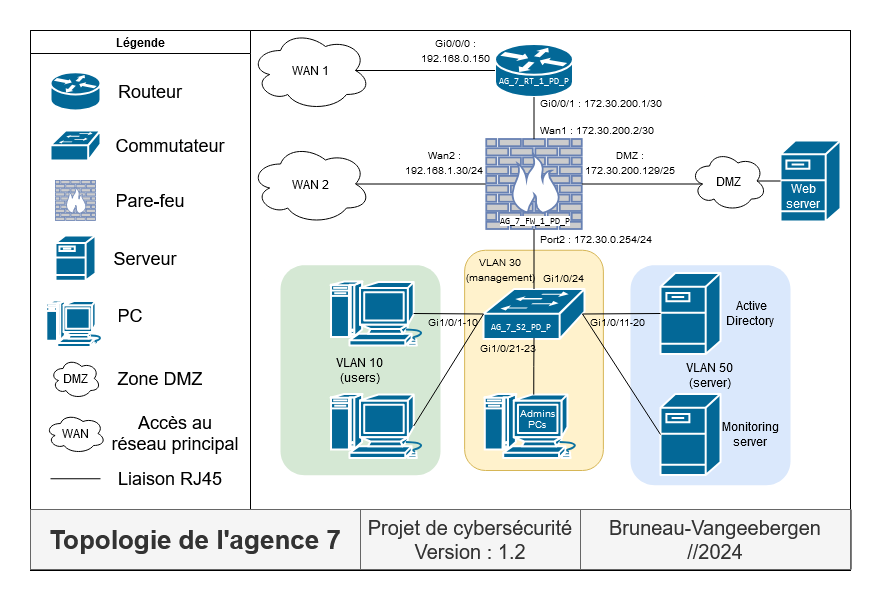

The diagram above was exported from draw.io. Its source (the exported page's mxGraphModel, read from the mxfile embedded in the PNG):
<mxGraphModel dx="2206" dy="1191" grid="1" gridSize="10" guides="1" tooltips="1" connect="1" arrows="1" fold="1" page="1" pageScale="1" pageWidth="850" pageHeight="1100" math="0" shadow="0">
  <root>
    <mxCell id="0" />
    <mxCell id="1" parent="0" />
    <mxCell id="haQOm0JPxAf6Th63QRBq-7" value="" style="rounded=0;whiteSpace=wrap;html=1;movable=0;resizable=0;rotatable=0;deletable=0;editable=0;locked=1;connectable=0;" parent="1" vertex="1">
      <mxGeometry x="15" y="90" width="820" height="540" as="geometry" />
    </mxCell>
    <mxCell id="r-gD-Gs38Y6d4uTrMPf2-1" value="" style="rounded=1;whiteSpace=wrap;html=1;fillColor=#fff2cc;strokeColor=#d6b656;" parent="1" vertex="1">
      <mxGeometry x="449.13" y="309.75" width="138.75" height="220.25" as="geometry" />
    </mxCell>
    <mxCell id="XlUpvViyqWthu9aLgR9a-38" value="VLAN 10&lt;br&gt;(users)" style="rounded=1;whiteSpace=wrap;html=1;fillColor=#d5e8d4;strokeColor=none;" parent="1" vertex="1">
      <mxGeometry x="265" y="324.75" width="160" height="210" as="geometry" />
    </mxCell>
    <mxCell id="XlUpvViyqWthu9aLgR9a-37" value="VLAN 50&lt;br&gt;(server)" style="rounded=1;whiteSpace=wrap;html=1;fillColor=#dae8fc;strokeColor=none;" parent="1" vertex="1">
      <mxGeometry x="615" y="324.75" width="160" height="220" as="geometry" />
    </mxCell>
    <mxCell id="9ZcEJlxh2sgAqNR-cpZu-1" value="" style="shape=mxgraph.cisco.computers_and_peripherals.macintosh;sketch=0;html=1;pointerEvents=1;dashed=0;fillColor=#036897;strokeColor=#ffffff;strokeWidth=2;verticalLabelPosition=bottom;verticalAlign=top;align=center;outlineConnect=0;" parent="1" vertex="1">
      <mxGeometry x="315" y="341" width="99" height="64" as="geometry" />
    </mxCell>
    <mxCell id="9ZcEJlxh2sgAqNR-cpZu-2" value="" style="shape=mxgraph.cisco.computers_and_peripherals.macintosh;sketch=0;html=1;pointerEvents=1;dashed=0;fillColor=#036897;strokeColor=#ffffff;strokeWidth=2;verticalLabelPosition=bottom;verticalAlign=top;align=center;outlineConnect=0;" parent="1" vertex="1">
      <mxGeometry x="315" y="453.5" width="99" height="64" as="geometry" />
    </mxCell>
    <mxCell id="XlUpvViyqWthu9aLgR9a-42" style="edgeStyle=orthogonalEdgeStyle;rounded=0;orthogonalLoop=1;jettySize=auto;html=1;exitX=0;exitY=0.5;exitDx=0;exitDy=0;exitPerimeter=0;entryX=0.875;entryY=0.5;entryDx=0;entryDy=0;entryPerimeter=0;endArrow=none;endFill=0;" parent="1" source="9ZcEJlxh2sgAqNR-cpZu-5" target="XlUpvViyqWthu9aLgR9a-39" edge="1">
      <mxGeometry relative="1" as="geometry" />
    </mxCell>
    <mxCell id="9ZcEJlxh2sgAqNR-cpZu-5" value="" style="fontColor=#0066CC;verticalAlign=top;verticalLabelPosition=bottom;labelPosition=center;align=center;html=1;outlineConnect=0;fillColor=#CCCCCC;strokeColor=#6881B3;gradientColor=none;gradientDirection=north;strokeWidth=2;shape=mxgraph.networks.firewall;" parent="1" vertex="1">
      <mxGeometry x="470.76" y="198.5" width="95.5" height="90" as="geometry" />
    </mxCell>
    <mxCell id="9ZcEJlxh2sgAqNR-cpZu-4" value="" style="shape=mxgraph.cisco.routers.router;sketch=0;html=1;pointerEvents=1;dashed=0;fillColor=#036897;strokeColor=#ffffff;strokeWidth=2;verticalLabelPosition=bottom;verticalAlign=top;align=center;outlineConnect=0;" parent="1" vertex="1">
      <mxGeometry x="479.5" y="103.5" width="78" height="53" as="geometry" />
    </mxCell>
    <mxCell id="XlUpvViyqWthu9aLgR9a-2" value="" style="shape=mxgraph.cisco.servers.fileserver;sketch=0;html=1;pointerEvents=1;dashed=0;fillColor=#036897;strokeColor=#ffffff;strokeWidth=2;verticalLabelPosition=bottom;verticalAlign=top;align=center;outlineConnect=0;" parent="1" vertex="1">
      <mxGeometry x="765" y="200" width="60" height="81" as="geometry" />
    </mxCell>
    <mxCell id="XlUpvViyqWthu9aLgR9a-3" value="" style="shape=mxgraph.cisco.servers.fileserver;sketch=0;html=1;pointerEvents=1;dashed=0;fillColor=#036897;strokeColor=#ffffff;strokeWidth=2;verticalLabelPosition=bottom;verticalAlign=top;align=center;outlineConnect=0;" parent="1" vertex="1">
      <mxGeometry x="645" y="332.5" width="60" height="81" as="geometry" />
    </mxCell>
    <mxCell id="XlUpvViyqWthu9aLgR9a-4" value="" style="shape=mxgraph.cisco.switches.workgroup_switch;sketch=0;html=1;pointerEvents=1;dashed=0;fillColor=#036897;strokeColor=#ffffff;strokeWidth=2;verticalLabelPosition=bottom;verticalAlign=top;align=center;outlineConnect=0;" parent="1" vertex="1">
      <mxGeometry x="468" y="348.5" width="101" height="50" as="geometry" />
    </mxCell>
    <mxCell id="XlUpvViyqWthu9aLgR9a-6" style="edgeStyle=orthogonalEdgeStyle;rounded=0;orthogonalLoop=1;jettySize=auto;html=1;exitX=0.16;exitY=0.55;exitDx=0;exitDy=0;exitPerimeter=0;entryX=1;entryY=0.5;entryDx=0;entryDy=0;entryPerimeter=0;endArrow=none;endFill=0;" parent="1" source="XlUpvViyqWthu9aLgR9a-34" target="9ZcEJlxh2sgAqNR-cpZu-5" edge="1">
      <mxGeometry relative="1" as="geometry" />
    </mxCell>
    <mxCell id="XlUpvViyqWthu9aLgR9a-7" style="edgeStyle=orthogonalEdgeStyle;rounded=0;orthogonalLoop=1;jettySize=auto;html=1;exitX=0.5;exitY=1;exitDx=0;exitDy=0;exitPerimeter=0;entryX=0.5;entryY=0;entryDx=0;entryDy=0;entryPerimeter=0;endArrow=none;endFill=0;" parent="1" source="9ZcEJlxh2sgAqNR-cpZu-5" target="XlUpvViyqWthu9aLgR9a-4" edge="1">
      <mxGeometry relative="1" as="geometry" />
    </mxCell>
    <mxCell id="XlUpvViyqWthu9aLgR9a-8" style="rounded=0;orthogonalLoop=1;jettySize=auto;html=1;exitX=0.98;exitY=0.5;exitDx=0;exitDy=0;exitPerimeter=0;entryX=0;entryY=0.5;entryDx=0;entryDy=0;entryPerimeter=0;endArrow=none;endFill=0;" parent="1" source="XlUpvViyqWthu9aLgR9a-4" target="XlUpvViyqWthu9aLgR9a-3" edge="1">
      <mxGeometry relative="1" as="geometry" />
    </mxCell>
    <mxCell id="XlUpvViyqWthu9aLgR9a-9" style="edgeStyle=orthogonalEdgeStyle;rounded=0;orthogonalLoop=1;jettySize=auto;html=1;exitX=0.5;exitY=1;exitDx=0;exitDy=0;exitPerimeter=0;entryX=0.5;entryY=0;entryDx=0;entryDy=0;entryPerimeter=0;endArrow=none;endFill=0;" parent="1" source="9ZcEJlxh2sgAqNR-cpZu-4" target="9ZcEJlxh2sgAqNR-cpZu-5" edge="1">
      <mxGeometry relative="1" as="geometry" />
    </mxCell>
    <mxCell id="XlUpvViyqWthu9aLgR9a-16" value="" style="shape=mxgraph.cisco.servers.fileserver;sketch=0;html=1;pointerEvents=1;dashed=0;fillColor=#036897;strokeColor=#ffffff;strokeWidth=2;verticalLabelPosition=bottom;verticalAlign=top;align=center;outlineConnect=0;" parent="1" vertex="1">
      <mxGeometry x="645" y="453.5" width="60" height="81" as="geometry" />
    </mxCell>
    <mxCell id="XlUpvViyqWthu9aLgR9a-17" style="rounded=0;orthogonalLoop=1;jettySize=auto;html=1;exitX=0.98;exitY=0.5;exitDx=0;exitDy=0;exitPerimeter=0;entryX=0;entryY=0.5;entryDx=0;entryDy=0;entryPerimeter=0;endArrow=none;endFill=0;" parent="1" source="XlUpvViyqWthu9aLgR9a-4" target="XlUpvViyqWthu9aLgR9a-16" edge="1">
      <mxGeometry relative="1" as="geometry" />
    </mxCell>
    <mxCell id="XlUpvViyqWthu9aLgR9a-18" style="rounded=0;orthogonalLoop=1;jettySize=auto;html=1;exitX=0.84;exitY=0.5;exitDx=0;exitDy=0;exitPerimeter=0;entryX=0;entryY=0.5;entryDx=0;entryDy=0;entryPerimeter=0;endArrow=none;endFill=0;" parent="1" source="9ZcEJlxh2sgAqNR-cpZu-1" target="XlUpvViyqWthu9aLgR9a-4" edge="1">
      <mxGeometry relative="1" as="geometry" />
    </mxCell>
    <mxCell id="XlUpvViyqWthu9aLgR9a-19" style="rounded=0;orthogonalLoop=1;jettySize=auto;html=1;exitX=0.84;exitY=0.5;exitDx=0;exitDy=0;exitPerimeter=0;entryX=0;entryY=0.5;entryDx=0;entryDy=0;entryPerimeter=0;endArrow=none;endFill=0;" parent="1" source="9ZcEJlxh2sgAqNR-cpZu-2" target="XlUpvViyqWthu9aLgR9a-4" edge="1">
      <mxGeometry relative="1" as="geometry" />
    </mxCell>
    <mxCell id="XlUpvViyqWthu9aLgR9a-35" value="" style="edgeStyle=orthogonalEdgeStyle;rounded=0;orthogonalLoop=1;jettySize=auto;html=1;exitX=0;exitY=0.5;exitDx=0;exitDy=0;exitPerimeter=0;entryX=0.875;entryY=0.5;entryDx=0;entryDy=0;entryPerimeter=0;endArrow=none;endFill=0;" parent="1" source="XlUpvViyqWthu9aLgR9a-2" target="XlUpvViyqWthu9aLgR9a-34" edge="1">
      <mxGeometry relative="1" as="geometry">
        <mxPoint x="715" y="258.75" as="sourcePoint" />
        <mxPoint x="566" y="258.75" as="targetPoint" />
      </mxGeometry>
    </mxCell>
    <mxCell id="XlUpvViyqWthu9aLgR9a-34" value="DMZ" style="ellipse;shape=cloud;whiteSpace=wrap;html=1;" parent="1" vertex="1">
      <mxGeometry x="675" y="210.5" width="76" height="60" as="geometry" />
    </mxCell>
    <mxCell id="XlUpvViyqWthu9aLgR9a-39" value="WAN 2" style="ellipse;shape=cloud;whiteSpace=wrap;html=1;" parent="1" vertex="1">
      <mxGeometry x="235" y="203.5" width="120" height="80" as="geometry" />
    </mxCell>
    <mxCell id="XlUpvViyqWthu9aLgR9a-40" value="WAN 1" style="ellipse;shape=cloud;whiteSpace=wrap;html=1;" parent="1" vertex="1">
      <mxGeometry x="235" y="90" width="120" height="80" as="geometry" />
    </mxCell>
    <mxCell id="XlUpvViyqWthu9aLgR9a-41" style="edgeStyle=orthogonalEdgeStyle;rounded=0;orthogonalLoop=1;jettySize=auto;html=1;exitX=0;exitY=0.5;exitDx=0;exitDy=0;exitPerimeter=0;entryX=0.875;entryY=0.5;entryDx=0;entryDy=0;entryPerimeter=0;endArrow=none;endFill=0;" parent="1" source="9ZcEJlxh2sgAqNR-cpZu-4" target="XlUpvViyqWthu9aLgR9a-40" edge="1">
      <mxGeometry relative="1" as="geometry" />
    </mxCell>
    <mxCell id="r-gD-Gs38Y6d4uTrMPf2-2" value="&lt;font style=&quot;font-size: 10px;&quot;&gt;VLAN 30 (management)&lt;/font&gt;" style="text;html=1;strokeColor=none;fillColor=none;align=center;verticalAlign=middle;whiteSpace=wrap;rounded=0;" parent="1" vertex="1">
      <mxGeometry x="455" y="313.75" width="60" height="30" as="geometry" />
    </mxCell>
    <mxCell id="r-gD-Gs38Y6d4uTrMPf2-3" value="&lt;font color=&quot;#ffffff&quot;&gt;Web server&lt;/font&gt;" style="text;html=1;strokeColor=none;fillColor=none;align=center;verticalAlign=middle;whiteSpace=wrap;rounded=0;" parent="1" vertex="1">
      <mxGeometry x="758" y="240.5" width="60" height="30" as="geometry" />
    </mxCell>
    <mxCell id="r-gD-Gs38Y6d4uTrMPf2-4" value="&amp;nbsp;Active Directory" style="text;html=1;strokeColor=none;fillColor=none;align=center;verticalAlign=middle;whiteSpace=wrap;rounded=0;" parent="1" vertex="1">
      <mxGeometry x="705" y="358" width="60" height="30" as="geometry" />
    </mxCell>
    <mxCell id="r-gD-Gs38Y6d4uTrMPf2-5" value="Monitoring server" style="text;html=1;strokeColor=none;fillColor=none;align=center;verticalAlign=middle;whiteSpace=wrap;rounded=0;" parent="1" vertex="1">
      <mxGeometry x="705" y="479" width="60" height="30" as="geometry" />
    </mxCell>
    <mxCell id="r-gD-Gs38Y6d4uTrMPf2-13" value="Légende" style="swimlane;whiteSpace=wrap;html=1;" parent="1" vertex="1">
      <mxGeometry x="15" y="90" width="220" height="480.25" as="geometry" />
    </mxCell>
    <mxCell id="r-gD-Gs38Y6d4uTrMPf2-16" value="" style="shape=mxgraph.cisco.routers.router;sketch=0;html=1;pointerEvents=1;dashed=0;fillColor=#036897;strokeColor=#ffffff;strokeWidth=2;verticalLabelPosition=bottom;verticalAlign=top;align=center;outlineConnect=0;" parent="r-gD-Gs38Y6d4uTrMPf2-13" vertex="1">
      <mxGeometry x="20" y="41.75" width="50" height="38.25" as="geometry" />
    </mxCell>
    <mxCell id="r-gD-Gs38Y6d4uTrMPf2-17" value="&lt;font style=&quot;font-size: 18px;&quot;&gt;Routeur&lt;/font&gt;" style="text;html=1;strokeColor=none;fillColor=none;align=center;verticalAlign=middle;whiteSpace=wrap;rounded=0;" parent="r-gD-Gs38Y6d4uTrMPf2-13" vertex="1">
      <mxGeometry x="90" y="45.88" width="60" height="30" as="geometry" />
    </mxCell>
    <mxCell id="r-gD-Gs38Y6d4uTrMPf2-18" value="" style="shape=mxgraph.cisco.switches.workgroup_switch;sketch=0;html=1;pointerEvents=1;dashed=0;fillColor=#036897;strokeColor=#ffffff;strokeWidth=2;verticalLabelPosition=bottom;verticalAlign=top;align=center;outlineConnect=0;" parent="r-gD-Gs38Y6d4uTrMPf2-13" vertex="1">
      <mxGeometry x="20" y="100" width="50" height="30" as="geometry" />
    </mxCell>
    <mxCell id="r-gD-Gs38Y6d4uTrMPf2-19" value="&lt;font style=&quot;font-size: 18px;&quot;&gt;Commutateur&lt;/font&gt;" style="text;html=1;strokeColor=none;fillColor=none;align=center;verticalAlign=middle;whiteSpace=wrap;rounded=0;" parent="r-gD-Gs38Y6d4uTrMPf2-13" vertex="1">
      <mxGeometry x="110" y="100" width="60" height="30" as="geometry" />
    </mxCell>
    <mxCell id="r-gD-Gs38Y6d4uTrMPf2-20" value="" style="fontColor=#0066CC;verticalAlign=top;verticalLabelPosition=bottom;labelPosition=center;align=center;html=1;outlineConnect=0;fillColor=#CCCCCC;strokeColor=#6881B3;gradientColor=none;gradientDirection=north;strokeWidth=2;shape=mxgraph.networks.firewall;" parent="r-gD-Gs38Y6d4uTrMPf2-13" vertex="1">
      <mxGeometry x="25" y="150" width="40" height="40" as="geometry" />
    </mxCell>
    <mxCell id="r-gD-Gs38Y6d4uTrMPf2-21" value="&lt;font style=&quot;font-size: 18px;&quot;&gt;Pare-feu&lt;/font&gt;" style="text;html=1;strokeColor=none;fillColor=none;align=center;verticalAlign=middle;whiteSpace=wrap;rounded=0;" parent="r-gD-Gs38Y6d4uTrMPf2-13" vertex="1">
      <mxGeometry x="80" y="155" width="80" height="30" as="geometry" />
    </mxCell>
    <mxCell id="r-gD-Gs38Y6d4uTrMPf2-22" value="" style="shape=mxgraph.cisco.computers_and_peripherals.macintosh;sketch=0;html=1;pointerEvents=1;dashed=0;fillColor=#036897;strokeColor=#ffffff;strokeWidth=2;verticalLabelPosition=bottom;verticalAlign=top;align=center;outlineConnect=0;" parent="r-gD-Gs38Y6d4uTrMPf2-13" vertex="1">
      <mxGeometry x="15.5" y="270" width="59" height="46.5" as="geometry" />
    </mxCell>
    <mxCell id="r-gD-Gs38Y6d4uTrMPf2-23" value="&lt;font style=&quot;font-size: 18px;&quot;&gt;PC&lt;/font&gt;" style="text;html=1;strokeColor=none;fillColor=none;align=center;verticalAlign=middle;whiteSpace=wrap;rounded=0;" parent="r-gD-Gs38Y6d4uTrMPf2-13" vertex="1">
      <mxGeometry x="80" y="270" width="40" height="30" as="geometry" />
    </mxCell>
    <mxCell id="r-gD-Gs38Y6d4uTrMPf2-24" value="" style="shape=mxgraph.cisco.servers.fileserver;sketch=0;html=1;pointerEvents=1;dashed=0;fillColor=#036897;strokeColor=#ffffff;strokeWidth=2;verticalLabelPosition=bottom;verticalAlign=top;align=center;outlineConnect=0;" parent="r-gD-Gs38Y6d4uTrMPf2-13" vertex="1">
      <mxGeometry x="25" y="204.88" width="40" height="45.25" as="geometry" />
    </mxCell>
    <mxCell id="r-gD-Gs38Y6d4uTrMPf2-25" value="&lt;font style=&quot;font-size: 18px;&quot;&gt;Serveur&lt;/font&gt;" style="text;html=1;strokeColor=none;fillColor=none;align=center;verticalAlign=middle;whiteSpace=wrap;rounded=0;" parent="r-gD-Gs38Y6d4uTrMPf2-13" vertex="1">
      <mxGeometry x="80" y="212.5" width="70" height="30" as="geometry" />
    </mxCell>
    <mxCell id="r-gD-Gs38Y6d4uTrMPf2-15" value="DMZ" style="ellipse;shape=cloud;whiteSpace=wrap;html=1;" parent="r-gD-Gs38Y6d4uTrMPf2-13" vertex="1">
      <mxGeometry x="20" y="328" width="50" height="40" as="geometry" />
    </mxCell>
    <mxCell id="r-gD-Gs38Y6d4uTrMPf2-28" value="&lt;span style=&quot;font-size: 18px;&quot;&gt;Zone DMZ&lt;/span&gt;" style="text;html=1;strokeColor=none;fillColor=none;align=center;verticalAlign=middle;whiteSpace=wrap;rounded=0;" parent="r-gD-Gs38Y6d4uTrMPf2-13" vertex="1">
      <mxGeometry x="80" y="333" width="100" height="30" as="geometry" />
    </mxCell>
    <mxCell id="r-gD-Gs38Y6d4uTrMPf2-29" value="WAN" style="ellipse;shape=cloud;whiteSpace=wrap;html=1;" parent="r-gD-Gs38Y6d4uTrMPf2-13" vertex="1">
      <mxGeometry x="15" y="383" width="60" height="40" as="geometry" />
    </mxCell>
    <mxCell id="r-gD-Gs38Y6d4uTrMPf2-30" value="&lt;span style=&quot;font-size: 18px;&quot;&gt;Accès au réseau principal&lt;/span&gt;" style="text;html=1;strokeColor=none;fillColor=none;align=center;verticalAlign=middle;whiteSpace=wrap;rounded=0;" parent="r-gD-Gs38Y6d4uTrMPf2-13" vertex="1">
      <mxGeometry x="80" y="388" width="130" height="30" as="geometry" />
    </mxCell>
    <mxCell id="dHYF3nfBO12UTB2RZxej-1" value="" style="endArrow=none;html=1;rounded=0;" parent="r-gD-Gs38Y6d4uTrMPf2-13" edge="1">
      <mxGeometry width="50" height="50" relative="1" as="geometry">
        <mxPoint x="20" y="448.25" as="sourcePoint" />
        <mxPoint x="70" y="448.25" as="targetPoint" />
      </mxGeometry>
    </mxCell>
    <mxCell id="dHYF3nfBO12UTB2RZxej-2" value="&lt;span style=&quot;font-size: 18px;&quot;&gt;Liaison RJ45&lt;/span&gt;" style="text;html=1;strokeColor=none;fillColor=none;align=center;verticalAlign=middle;whiteSpace=wrap;rounded=0;" parent="r-gD-Gs38Y6d4uTrMPf2-13" vertex="1">
      <mxGeometry x="80" y="433.25" width="120" height="30" as="geometry" />
    </mxCell>
    <mxCell id="dHYF3nfBO12UTB2RZxej-3" value="&lt;font style=&quot;font-size: 10px;&quot;&gt;Gi0/0/0 :&lt;/font&gt;&lt;div&gt;&lt;font style=&quot;font-size: 10px;&quot;&gt;192.168.0.150&lt;/font&gt;&lt;/div&gt;" style="text;html=1;align=center;verticalAlign=middle;whiteSpace=wrap;rounded=0;" parent="1" vertex="1">
      <mxGeometry x="420" y="103.5" width="40" height="13.5" as="geometry" />
    </mxCell>
    <mxCell id="dHYF3nfBO12UTB2RZxej-4" value="&lt;font style=&quot;font-size: 10px;&quot;&gt;Gi0/0/1 : 172.30.200.1/30&lt;/font&gt;" style="text;html=1;align=left;verticalAlign=middle;whiteSpace=wrap;rounded=0;" parent="1" vertex="1">
      <mxGeometry x="522.5" y="155.5" width="147.5" height="13.5" as="geometry" />
    </mxCell>
    <mxCell id="haQOm0JPxAf6Th63QRBq-3" value="" style="swimlane;startSize=0;" parent="1" vertex="1">
      <mxGeometry x="15" y="569" width="820.5" height="60" as="geometry" />
    </mxCell>
    <mxCell id="haQOm0JPxAf6Th63QRBq-4" value="&lt;font size=&quot;1&quot; style=&quot;&quot;&gt;&lt;b style=&quot;font-size: 26px;&quot;&gt;Topologie de l'agence 7&lt;/b&gt;&lt;/font&gt;" style="text;html=1;align=center;verticalAlign=middle;whiteSpace=wrap;rounded=0;fillColor=#f5f5f5;fontColor=#333333;strokeColor=#666666;" parent="haQOm0JPxAf6Th63QRBq-3" vertex="1">
      <mxGeometry width="330" height="60" as="geometry" />
    </mxCell>
    <mxCell id="haQOm0JPxAf6Th63QRBq-5" value="&lt;font style=&quot;font-size: 20px;&quot;&gt;Bruneau-Vangeebergen&lt;br&gt;//2024&lt;br&gt;&lt;/font&gt;" style="text;html=1;align=center;verticalAlign=middle;whiteSpace=wrap;rounded=0;fillColor=#f5f5f5;fontColor=#333333;strokeColor=#666666;" parent="haQOm0JPxAf6Th63QRBq-3" vertex="1">
      <mxGeometry x="550" width="270" height="60" as="geometry" />
    </mxCell>
    <mxCell id="haQOm0JPxAf6Th63QRBq-6" value="&lt;font style=&quot;font-size: 20px;&quot;&gt;Projet de cybersécurité&lt;br&gt;Version : 1.2&lt;br&gt;&lt;/font&gt;" style="text;html=1;align=center;verticalAlign=middle;whiteSpace=wrap;rounded=0;fillColor=#f5f5f5;fontColor=#333333;strokeColor=#666666;" parent="haQOm0JPxAf6Th63QRBq-3" vertex="1">
      <mxGeometry x="330" width="220" height="60" as="geometry" />
    </mxCell>
    <mxCell id="X5RCNkhInQuPxdokRD49-2" value="&lt;font style=&quot;font-size: 10px;&quot;&gt;Wan1 : 172.30.200.2/30&lt;/font&gt;" style="text;html=1;align=left;verticalAlign=middle;whiteSpace=wrap;rounded=0;" parent="1" vertex="1">
      <mxGeometry x="522.5" y="182" width="137.5" height="13.5" as="geometry" />
    </mxCell>
    <mxCell id="X5RCNkhInQuPxdokRD49-3" value="&lt;font style=&quot;font-size: 10px;&quot;&gt;DMZ :&lt;/font&gt;&lt;div&gt;&lt;font style=&quot;font-size: 10px;&quot;&gt;172.30.200.129/25&lt;/font&gt;&lt;/div&gt;" style="text;html=1;align=center;verticalAlign=middle;whiteSpace=wrap;rounded=0;" parent="1" vertex="1">
      <mxGeometry x="600" y="215.5" width="30" height="13.5" as="geometry" />
    </mxCell>
    <mxCell id="X5RCNkhInQuPxdokRD49-4" value="&lt;font style=&quot;font-size: 10px;&quot;&gt;Port2 : 172.30.0.254/24&lt;/font&gt;" style="text;html=1;align=left;verticalAlign=middle;whiteSpace=wrap;rounded=0;" parent="1" vertex="1">
      <mxGeometry x="522.5" y="291.5" width="147.5" height="13.5" as="geometry" />
    </mxCell>
    <mxCell id="7aTlp7P8qp-vYM0UI1pS-2" value="&lt;div style=&quot;font-family: &amp;quot;Droid Sans Mono&amp;quot;, &amp;quot;monospace&amp;quot;, monospace; line-height: 19px; white-space: pre;&quot;&gt;&lt;font color=&quot;#ffffff&quot; style=&quot;font-size: 9px;&quot;&gt;AG_7_S2_PD_P&lt;/font&gt;&lt;/div&gt;" style="text;html=1;strokeColor=none;fillColor=none;align=center;verticalAlign=middle;whiteSpace=wrap;rounded=0;" parent="1" vertex="1">
      <mxGeometry x="473.13" y="375" width="64.87" height="21" as="geometry" />
    </mxCell>
    <mxCell id="uZ83-FAW9KwHKVNxfOOf-2" value="&lt;div style=&quot;line-height: 19px;&quot;&gt;&lt;font size=&quot;1&quot; face=&quot;Droid Sans Mono, monospace, monospace&quot; color=&quot;#ffffff&quot;&gt;&lt;span style=&quot;white-space: pre; font-size: 9px;&quot;&gt;AG_7_RT_1_PD_P&lt;/span&gt;&lt;/font&gt;&lt;br&gt;&lt;/div&gt;" style="text;html=1;strokeColor=none;fillColor=none;align=center;verticalAlign=middle;whiteSpace=wrap;rounded=0;" parent="1" vertex="1">
      <mxGeometry x="486.06" y="129.25" width="64.87" height="21" as="geometry" />
    </mxCell>
    <mxCell id="uZ83-FAW9KwHKVNxfOOf-3" value="&lt;span style=&quot;font-size: 10px;&quot;&gt;&amp;nbsp;Gi1/0/24&lt;/span&gt;" style="text;html=1;align=left;verticalAlign=middle;whiteSpace=wrap;rounded=0;" parent="1" vertex="1">
      <mxGeometry x="522.5" y="330.25" width="147.5" height="13.5" as="geometry" />
    </mxCell>
    <mxCell id="uZ83-FAW9KwHKVNxfOOf-4" value="&lt;span style=&quot;font-size: 10px;&quot;&gt;&amp;nbsp;Gi1/0/1-10&lt;/span&gt;" style="text;html=1;align=left;verticalAlign=middle;whiteSpace=wrap;rounded=0;" parent="1" vertex="1">
      <mxGeometry x="408" y="374.5" width="60" height="13.5" as="geometry" />
    </mxCell>
    <mxCell id="uZ83-FAW9KwHKVNxfOOf-7" value="" style="shape=mxgraph.cisco.computers_and_peripherals.macintosh;sketch=0;html=1;pointerEvents=1;dashed=0;fillColor=#036897;strokeColor=#ffffff;strokeWidth=2;verticalLabelPosition=bottom;verticalAlign=top;align=center;outlineConnect=0;" parent="1" vertex="1">
      <mxGeometry x="468.76" y="453.5" width="99" height="64" as="geometry" />
    </mxCell>
    <mxCell id="uZ83-FAW9KwHKVNxfOOf-8" style="edgeStyle=orthogonalEdgeStyle;rounded=0;orthogonalLoop=1;jettySize=auto;html=1;exitX=0.5;exitY=0.01;exitDx=0;exitDy=0;exitPerimeter=0;entryX=0.5;entryY=0.98;entryDx=0;entryDy=0;entryPerimeter=0;endArrow=none;endFill=0;" parent="1" source="uZ83-FAW9KwHKVNxfOOf-7" target="XlUpvViyqWthu9aLgR9a-4" edge="1">
      <mxGeometry relative="1" as="geometry" />
    </mxCell>
    <mxCell id="uZ83-FAW9KwHKVNxfOOf-9" value="&lt;font style=&quot;font-size: 10px;&quot; color=&quot;#ffffff&quot;&gt;Admins&lt;/font&gt;&lt;div style=&quot;line-height: 70%;&quot;&gt;&lt;font style=&quot;font-size: 10px;&quot; color=&quot;#ffffff&quot;&gt;PCs&lt;/font&gt;&lt;/div&gt;" style="text;html=1;strokeColor=none;fillColor=none;align=center;verticalAlign=middle;whiteSpace=wrap;rounded=0;" parent="1" vertex="1">
      <mxGeometry x="491.93" y="462" width="60" height="30" as="geometry" />
    </mxCell>
    <mxCell id="uZ83-FAW9KwHKVNxfOOf-10" value="&lt;div style=&quot;font-family: &amp;quot;Droid Sans Mono&amp;quot;, &amp;quot;monospace&amp;quot;, monospace; line-height: 19px; white-space: pre;&quot;&gt;&lt;font style=&quot;font-size: 9px; background-color: rgb(255, 255, 255);&quot;&gt;AG_7_FW_1_PD_P&lt;/font&gt;&lt;/div&gt;" style="text;html=1;strokeColor=none;fillColor=none;align=center;verticalAlign=middle;whiteSpace=wrap;rounded=0;" parent="1" vertex="1">
      <mxGeometry x="487.06" y="269.5" width="64.87" height="21" as="geometry" />
    </mxCell>
    <mxCell id="uZ83-FAW9KwHKVNxfOOf-12" value="&lt;div&gt;&lt;font style=&quot;font-size: 10px;&quot;&gt;Wan2 :&lt;/font&gt;&lt;/div&gt;&lt;div&gt;&lt;font style=&quot;font-size: 10px;&quot;&gt;192.168.1.30/24&lt;/font&gt;&lt;/div&gt;" style="text;html=1;align=center;verticalAlign=middle;whiteSpace=wrap;rounded=0;" parent="1" vertex="1">
      <mxGeometry x="409.13" y="215.5" width="40" height="13.5" as="geometry" />
    </mxCell>
    <mxCell id="3-DSy0gv2eE89le8RWpR-1" value="&lt;span style=&quot;font-size: 10px;&quot;&gt;&amp;nbsp;Gi1/0/11-20&lt;/span&gt;" style="text;html=1;align=left;verticalAlign=middle;whiteSpace=wrap;rounded=0;" parent="1" vertex="1">
      <mxGeometry x="570" y="374.5" width="60" height="13.5" as="geometry" />
    </mxCell>
    <mxCell id="3-DSy0gv2eE89le8RWpR-2" value="&lt;span style=&quot;font-size: 10px;&quot;&gt;&amp;nbsp;Gi1/0/21-23&lt;/span&gt;" style="text;html=1;align=left;verticalAlign=middle;whiteSpace=wrap;rounded=0;" parent="1" vertex="1">
      <mxGeometry x="460" y="400" width="60" height="13.5" as="geometry" />
    </mxCell>
  </root>
</mxGraphModel>